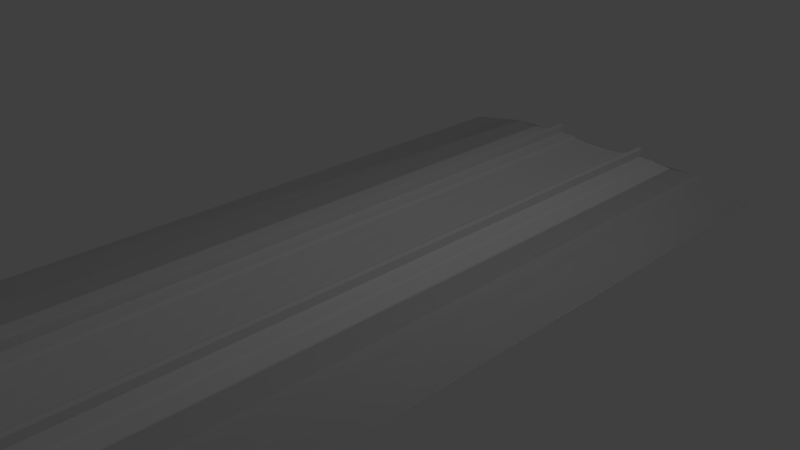 # Source: PGA_DKGantry_UWs.blend  (saved by Blender 4.2.66; exported with 4.5.12 LTS)
import bpy
from mathutils import Matrix  # noqa: F401  (used for matrix-valued properties, if any)

bpy.ops.wm.read_factory_settings(use_empty=True)
scene = bpy.context.scene
scene.name = 'Scene'

# ---- collections
col_main = bpy.data.collections.new('MAIN'); scene.collection.children.link(col_main)
col_main_0400 = bpy.data.collections.new('MAIN_0400'); col_main.children.link(col_main_0400)
col_pga_dkgantry_uws = bpy.data.collections.new('pga_dkgantry_UWs'); col_main_0400.children.link(col_pga_dkgantry_uws)
col_main_1200 = bpy.data.collections.new('MAIN_1200'); col_main.children.link(col_main_1200)
col_pga_dkgantry_usw_001 = bpy.data.collections.new('pga_dkgantry_Usw.001'); col_main_1200.children.link(col_pga_dkgantry_usw_001)
col_reference_track = bpy.data.collections.new('reference_track'); scene.collection.children.link(col_reference_track)
col_reference_gantry = bpy.data.collections.new('reference_gantry'); scene.collection.children.link(col_reference_gantry)

# ---- materials (node trees are filled in below, after node groups)
mat_pga_dkgantry_wire = bpy.data.materials.new('PGA_DKGantry_Wire')
mat_pga_dkgantry_uws = bpy.data.materials.new('PGA_DKGantry_UWs')
mat_default = bpy.data.materials.new('Default')

# ---- node groups
ng_auto_smooth_003 = bpy.data.node_groups.new('Auto Smooth.003', 'GeometryNodeTree')
_s = ng_auto_smooth_003.interface.new_socket(name='Geometry', in_out='OUTPUT', socket_type='NodeSocketGeometry')
_s = ng_auto_smooth_003.interface.new_socket(name='Geometry', in_out='INPUT', socket_type='NodeSocketGeometry')
_s = ng_auto_smooth_003.interface.new_socket(name='Angle', in_out='INPUT', socket_type='NodeSocketFloat')
_s.subtype = 'ANGLE'
_s.min_value = 0.0
_s.max_value = 3.142
ng_auto_smooth_003.is_modifier = True
_N = ng_auto_smooth_003.nodes; _L = ng_auto_smooth_003.links
n0 = _N.new('NodeGroupOutput'); n0.name = 'Group Output'; n0.location = (480, -100)
n1 = _N.new('NodeGroupInput'); n1.name = 'Group Input'; n1.location = (-420, -300)
n2 = _N.new('NodeGroupInput'); n2.name = 'Group Input.001'; n2.location = (-60, -100)
n3 = _N.new('GeometryNodeSetShadeSmooth'); n3.name = 'Set Shade Smooth'; n3.location = (120, -100)
n3.domain = 'EDGE'
n4 = _N.new('GeometryNodeSetShadeSmooth'); n4.name = 'Set Shade Smooth.001'; n4.location = (300, -100)
n5 = _N.new('GeometryNodeInputMeshEdgeAngle'); n5.name = 'Edge Angle'; n5.location = (-420, -220)
n6 = _N.new('GeometryNodeInputEdgeSmooth'); n6.name = 'Is Edge Smooth'; n6.location = (-60, -160)
n7 = _N.new('GeometryNodeInputShadeSmooth'); n7.name = 'Is Face Smooth'; n7.location = (-240, -340)
n8 = _N.new('FunctionNodeBooleanMath'); n8.name = 'Boolean Math'; n8.location = (-60, -220)
n9 = _N.new('FunctionNodeCompare'); n9.name = 'Compare'; n9.location = (-240, -180)
n9.operation = 'LESS_EQUAL'
_L.new(n5.outputs[0], n9.inputs[0])
_L.new(n4.outputs[0], n0.inputs[0])
_L.new(n1.outputs[1], n9.inputs[1])
_L.new(n9.outputs[0], n8.inputs[0])
_L.new(n7.outputs[0], n8.inputs[1])
_L.new(n2.outputs[0], n3.inputs[0])
_L.new(n6.outputs[0], n3.inputs[1])
_L.new(n3.outputs[0], n4.inputs[0])
_L.new(n8.outputs[0], n3.inputs[2])
n0.is_active_output = True

# ---- material node trees

# ---- world
world_world = bpy.data.worlds.new('World'); scene.world = world_world
world_world.use_nodes = True; world_world.node_tree.nodes.clear()
_N = world_world.node_tree.nodes; _L = world_world.node_tree.links
n0 = _N.new('ShaderNodeBackground'); n0.name = 'Background'; n0.location = (10, 300)
n0.inputs[0].default_value = (0.05088, 0.05088, 0.05088, 1.0)
n1 = _N.new('ShaderNodeOutputWorld'); n1.name = 'World Output'; n1.location = (300, 300)
_L.new(n0.outputs[0], n1.inputs[0])
n1.is_active_output = True
world_world.color = (0.05088, 0.05088, 0.05088)
world_world.use_sun_shadow = False
world_world.sun_shadow_jitter_overblur = 0.0
world_world.cycles.sampling_method = 'MANUAL'

# ---- cameras
cam_camera = bpy.data.cameras.new('Camera')
cam_camera.clip_end = 100.0
cam_camera.lens = 35.0
cam_camera.sensor_width = 32.0
cam_camera.sensor_height = 18.0
cam_camera.ortho_scale = 7.314
cam_camera.dof.focus_distance = 0.0
cam_camera.dof.aperture_fstop = 128.0

# ---- lights
light_lamp = bpy.data.lights.new('Lamp', 'POINT')
light_lamp.transmission_factor = 0.0
light_lamp.cutoff_distance = 30.0
light_lamp.energy = 100.0
light_lamp.shadow_buffer_clip_start = 1.001
light_lamp.shadow_soft_size = 0.1
light_lamp.shadow_maximum_resolution = 0.006
light_lamp.use_absolute_resolution = True

# ---- meshes
me_pga_dkgantry_uws_returnwire = bpy.data.meshes.new('pga_dkgantry_UWs_returnwire')
me_pga_dkgantry_uws_returnwire.from_pydata([(-0.03898, 7.5, -0.2536), (-0.02079, 2.727, -0.07325), (-0.05717, 2.727, -0.07325), (-0.03898, 7.5, -0.2536), (-0.03898, 7.5, -0.2536), (-0.03898, 2.727, -0.06876), (-0.03898, 7.5, -0.2536), (-0.02079, 2.727, -0.07325), (-0.05717, -2.727, -0.07325), (-0.02079, -1.098e-08, 0.04087), (-0.02079, -2.727, -0.07325), (-0.05717, -1.32e-08, 0.04087), (-0.03898, -2.727, -0.06876), (-0.03898, -1.209e-08, 0.04536), (-0.02079, -2.727, -0.07325), (-0.02079, -1.098e-08, 0.04087), (-0.03898, -7.5, -0.2536), (-0.03898, -7.5, -0.2536), (-0.03898, -7.5, -0.2536), (-0.03898, -7.5, -0.2536)], [], [(0, 1, 2), (1, 0, 3), (4, 2, 5), (0, 2, 4), (6, 5, 7), (5, 6, 4), (8, 9, 10), (9, 8, 11), (12, 11, 8), (11, 12, 13), (14, 13, 12), (13, 14, 15), (16, 10, 17), (10, 16, 8), (18, 8, 16), (8, 18, 12), (19, 12, 18), (12, 19, 14), (11, 1, 9), (1, 11, 2), (13, 2, 11), (2, 13, 5), (15, 5, 13), (5, 15, 7)])
_uv = me_pga_dkgantry_uws_returnwire.uv_layers.new(name='UVMap')
_uv.uv.foreach_set('vector', [0.03873, 0.002075, 0.03871, 0.3189, 0.03835, 0.3189, 0.07374, 0.0199, 0.07374, 0.0199, 0.07374, 0.0199, 0.03407, 0.002075, 0.02567, 0.3189, 0.02546, 0.3189, 0.07321, 0.0619, 0.07321, 0.0619, 0.07321, 0.0619, 0.016, 0.9979, 0.007389, 0.6811, 0.0076, 0.6811, 0.04883, 0.07165, 0.04883, 0.07165, 0.04883, 0.07165, 0.03835, 0.681, 0.03858, 0.5, 0.03871, 0.681, 0.03858, 0.5, 0.03835, 0.681, 0.03822, 0.5, 0.02546, 0.6811, 0.02035, 0.5, 0.02567, 0.6811, 0.02035, 0.5, 0.02546, 0.6811, 0.02015, 0.5, 0.0076, 0.3189, 0.002075, 0.5, 0.007389, 0.3189, 0.002075, 0.5, 0.0076, 0.3189, 0.002286, 0.5, 0.05897, 0.07132, 0.05897, 0.07132, 0.05897, 0.07132, 0.03871, 0.681, 0.03873, 0.9979, 0.03835, 0.681, 0.04883, 0.0675, 0.04883, 0.0675, 0.04883, 0.0675, 0.02567, 0.6811, 0.03407, 0.9979, 0.02546, 0.6811, 0.05897, 0.07547, 0.05897, 0.07547, 0.05897, 0.07547, 0.007389, 0.3189, 0.016, 0.002075, 0.0076, 0.3189, 0.03822, 0.5, 0.03871, 0.3189, 0.03858, 0.5, 0.03871, 0.3189, 0.03822, 0.5, 0.03835, 0.3189, 0.02015, 0.5, 0.02567, 0.3189, 0.02035, 0.5, 0.02567, 0.3189, 0.02015, 0.5, 0.02546, 0.3189, 0.002286, 0.5, 0.007389, 0.6811, 0.002075, 0.5, 0.007389, 0.6811, 0.002286, 0.5, 0.0076, 0.6811])
me_pga_dkgantry_uws_returnwire.materials.append(mat_pga_dkgantry_wire)
me_pga_dkgantry_uws_returnwire.update()
me_pga_dkgantry_uws_returnwire_001 = bpy.data.meshes.new('pga_dkgantry_UWs_returnwire.001')
me_pga_dkgantry_uws_returnwire_001.from_pydata([(0.06375, -0.02, 0.095), (0.06375, -0.01414, 0.08086), (0.02375, -0.02, 0.095), (0.06375, -0.01414, 0.1091), (0.06375, -3.06e-08, 0.115), (0.02375, -0.01414, 0.1091), (0.02375, -3.41e-08, 0.115), (0.02375, 0.01414, 0.1091), (0.02375, 0.02, 0.095), (0.06375, 0.01414, 0.1091), (0.06375, 0.02, 0.095), (0.06375, 0.01414, 0.08086), (0.06375, -3.06e-08, 0.075), (0.02375, 0.01414, 0.08086), (0.02375, -3.41e-08, 0.075), (0.02375, -0.01414, 0.08086)], [], [(0, 1, 12, 11, 10, 9, 4, 3), (0, 2, 15, 1), (3, 5, 2, 0), (4, 6, 5, 3), (15, 2, 5, 6, 7, 8, 13, 14), (9, 7, 6, 4), (10, 8, 7, 9), (11, 13, 8, 10), (12, 14, 13, 11), (1, 15, 14, 12)])
me_pga_dkgantry_uws_returnwire_001.polygons.foreach_set('use_smooth', [True] * 10)
_uv = me_pga_dkgantry_uws_returnwire_001.uv_layers.new(name='UVMap')
_uv.uv.foreach_set('vector', [0.3092, 0.8757, 0.3054, 0.8757, 0.3027, 0.873, 0.3027, 0.8691, 0.3054, 0.8664, 0.3092, 0.8664, 0.3119, 0.8691, 0.3119, 0.873, 0.7146, 0.7608, 0.7146, 0.7507, 0.7174, 0.7507, 0.7174, 0.7608, 0.3565, 0.8906, 0.3565, 0.8806, 0.3603, 0.8806, 0.3603, 0.8906, 0.3537, 0.8906, 0.3537, 0.8806, 0.3565, 0.8806, 0.3565, 0.8906, 0.04508, 0.874, 0.04237, 0.8767, 0.03853, 0.8767, 0.03581, 0.874, 0.03581, 0.8701, 0.03853, 0.8674, 0.04237, 0.8674, 0.04508, 0.8701, 0.8521, 0.7046, 0.8521, 0.6945, 0.8548, 0.6945, 0.8548, 0.7046, 0.8483, 0.7046, 0.8483, 0.6945, 0.8521, 0.6945, 0.8521, 0.7046, 0.8455, 0.7046, 0.8455, 0.6945, 0.8483, 0.6945, 0.8483, 0.7046, 0.7212, 0.7608, 0.7212, 0.7507, 0.7239, 0.7507, 0.7239, 0.7608, 0.7174, 0.7608, 0.7174, 0.7507, 0.7212, 0.7507, 0.7212, 0.7608])
me_pga_dkgantry_uws_returnwire_001.materials.append(mat_pga_dkgantry_uws)
me_pga_dkgantry_uws_returnwire_001.update()
me_pga_dkgantry_uws_returnwire_002 = bpy.data.meshes.new('pga_dkgantry_UWs_returnwire.002')
me_pga_dkgantry_uws_returnwire_002.from_pydata([(-0.03375, 0.0075, 0.095), (-0.03375, 0.005303, 0.0897), (0.04125, 0.0075, 0.095), (-0.03375, 0.005303, 0.1003), (-0.03375, -3.235e-08, 0.1025), (0.04125, 0.005303, 0.1003), (0.04125, -3.235e-08, 0.1025), (0.04125, -0.005303, 0.1003), (0.04125, -0.0075, 0.095), (-0.03375, -0.005303, 0.1003), (-0.03375, -0.0075, 0.095), (-0.03375, -0.005303, 0.0897), (-0.03375, -3.235e-08, 0.0875), (0.04125, -0.005303, 0.0897), (0.04125, -3.235e-08, 0.0875), (0.04125, 0.005303, 0.0897)], [], [(0, 1, 12, 11, 10, 9, 4, 3), (0, 2, 15, 1), (3, 5, 2, 0), (4, 6, 5, 3), (15, 2, 5, 6, 7, 8, 13, 14), (9, 7, 6, 4), (10, 8, 7, 9), (11, 13, 8, 10), (12, 14, 13, 11), (1, 15, 14, 12)])
_uv = me_pga_dkgantry_uws_returnwire_002.uv_layers.new(name='UVMap')
_uv.uv.foreach_set('vector', [0.3744, 0.9058, 0.3755, 0.9048, 0.3769, 0.9048, 0.3779, 0.9058, 0.3779, 0.9072, 0.3769, 0.9083, 0.3755, 0.9083, 0.3744, 0.9072, 0.6696, 0.6866, 0.6696, 0.7054, 0.6682, 0.7054, 0.6682, 0.6866, 0.6706, 0.6866, 0.6706, 0.7054, 0.6696, 0.7054, 0.6696, 0.6866, 0.884, 0.7865, 0.884, 0.8053, 0.8825, 0.8053, 0.8825, 0.7865, 0.8185, 0.5295, 0.8195, 0.5305, 0.8195, 0.532, 0.8185, 0.533, 0.817, 0.533, 0.816, 0.532, 0.816, 0.5305, 0.817, 0.5295, 0.885, 0.7865, 0.885, 0.8053, 0.884, 0.8053, 0.884, 0.7865, 0.2565, 0.8642, 0.2565, 0.883, 0.255, 0.883, 0.255, 0.8642, 0.2575, 0.8642, 0.2575, 0.883, 0.2565, 0.883, 0.2565, 0.8642, 0.8914, 0.8649, 0.8914, 0.8837, 0.89, 0.8837, 0.89, 0.8649, 0.6682, 0.6866, 0.6682, 0.7054, 0.6671, 0.7054, 0.6671, 0.6866])
me_pga_dkgantry_uws_returnwire_002.materials.append(mat_pga_dkgantry_uws)
me_pga_dkgantry_uws_returnwire_002.update()
me_pga_dkgantry_uws_returnwire_003 = bpy.data.meshes.new('pga_dkgantry_UWs_returnwire.003')
me_pga_dkgantry_uws_returnwire_003.from_pydata([(0.01835, 0.003586, 0.09221), (0.005786, 0.003993, 0.03924), (0.003537, -0.04349, 0.1192), (0.005395, -0.04291, 0.06558), (0.004316, 0.05032, 0.06655), (0.002069, 0.002832, 0.1465), (0.002458, 0.04974, 0.1202), (0.005786, 0.003993, 0.03924), (-0.004904, -0.04304, 0.06605), (-0.004515, 0.003868, 0.03972), (0.005395, -0.04291, 0.06558), (0.004316, 0.05032, 0.06655), (-0.005984, 0.05019, 0.06702), (0.002458, 0.04974, 0.1202), (-0.007843, 0.04961, 0.1207), (0.002069, 0.002832, 0.1465), (0.003537, -0.04349, 0.1192), (-0.008233, 0.002708, 0.147), (-0.006764, -0.04362, 0.1197), (0.003537, -0.04349, 0.1192), (-0.006764, -0.04362, 0.1197), (-0.0208, 0.003114, 0.09402), (-0.006764, -0.04362, 0.1197), (-0.008233, 0.002708, 0.147), (-0.007843, 0.04961, 0.1207), (-0.005984, 0.05019, 0.06702), (-0.004515, 0.003868, 0.03972), (-0.004904, -0.04304, 0.06605)], [], [(0, 3, 1), (0, 1, 4), (0, 2, 3), (0, 5, 2), (0, 4, 6), (0, 6, 5), (7, 8, 9), (7, 10, 8), (11, 7, 9), (13, 11, 12), (11, 9, 12), (13, 12, 14), (15, 13, 14), (16, 15, 17), (15, 14, 17), (16, 17, 18), (10, 20, 8), (10, 19, 20), (21, 27, 22), (21, 22, 23), (21, 23, 24), (21, 24, 25), (21, 25, 26), (21, 26, 27)])
me_pga_dkgantry_uws_returnwire_003.polygons.foreach_set('use_smooth', [True] * 24)
_uv = me_pga_dkgantry_uws_returnwire_003.uv_layers.new(name='UVMap')
_uv.uv.foreach_set('vector', [0.04381, 0.06226, 0.04288, 0.06174, 0.04381, 0.06121, 0.04381, 0.06226, 0.04381, 0.06121, 0.04474, 0.06174, 0.04381, 0.06226, 0.04288, 0.06281, 0.04288, 0.06174, 0.04381, 0.06226, 0.04381, 0.06335, 0.04288, 0.06281, 0.04381, 0.06226, 0.04474, 0.06174, 0.04474, 0.06281, 0.04381, 0.06226, 0.04474, 0.06281, 0.04381, 0.06335, 0.05802, 0.06213, 0.05815, 0.06119, 0.05813, 0.06213, 0.05802, 0.06213, 0.05804, 0.0612, 0.05815, 0.06119, 0.05804, 0.06305, 0.05802, 0.06213, 0.05813, 0.06213, 0.04851, 0.08043, 0.04851, 0.07938, 0.04861, 0.07939, 0.05804, 0.06305, 0.05813, 0.06213, 0.05815, 0.06305, 0.04851, 0.08043, 0.04861, 0.07939, 0.04861, 0.08044, 0.04851, 0.08113, 0.04851, 0.08043, 0.04861, 0.08044, 0.08636, 0.0889, 0.08636, 0.08783, 0.08646, 0.08782, 0.04851, 0.08113, 0.04861, 0.08044, 0.04861, 0.08114, 0.08636, 0.0889, 0.08646, 0.08782, 0.08646, 0.08889, 0.08101, 0.08918, 0.08112, 0.08812, 0.08112, 0.08917, 0.08101, 0.08918, 0.08101, 0.08813, 0.08112, 0.08812, 0.06405, 0.0672, 0.06312, 0.06775, 0.06312, 0.06668, 0.06405, 0.0672, 0.06312, 0.06668, 0.06405, 0.06614, 0.06405, 0.0672, 0.06405, 0.06614, 0.06498, 0.06668, 0.06405, 0.0672, 0.06498, 0.06668, 0.06498, 0.06775, 0.06405, 0.0672, 0.06498, 0.06775, 0.06405, 0.06828, 0.06405, 0.0672, 0.06405, 0.06828, 0.06312, 0.06775])
me_pga_dkgantry_uws_returnwire_003.materials.append(mat_pga_dkgantry_uws)
me_pga_dkgantry_uws_returnwire_003.update()
me_nr_db01_01_001 = bpy.data.meshes.new('nr_db01~01.001')
me_nr_db01_01_001.from_pydata([(1.7, -4.719, -0.9651), (1.7, 5.281, -0.9651), (1.3, -4.719, -0.966), (1.3, 5.281, -0.966), (-0.0001475, -4.719, -0.991), (-0.0001475, 5.281, -0.991), (-1.3, -4.719, -0.966), (-1.3, 5.281, -0.966), (-1.7, -4.719, -0.9651), (-1.7, 5.281, -0.9651), (1.7, -4.769, -0.9661), (1.7, -4.719, -0.9651), (1.3, -4.719, -0.966), (-1.7, 5.331, -0.9661), (-1.7, 5.281, -0.9651), (-1.3, 5.281, -0.966), (-0.0001475, -4.719, -0.991), (-0.0001475, -4.769, -0.992), (-0.0001475, 5.281, -0.991), (-0.0001475, 5.331, -0.992), (1.3, -4.769, -0.967), (-1.3, 5.331, -0.967), (-1.3, -4.719, -0.966), (1.3, 5.281, -0.966), (-1.7, -4.719, -0.9651), (-1.7, -4.769, -0.9661), (1.7, 5.281, -0.9651), (1.7, 5.331, -0.9661), (-1.3, -4.769, -0.967), (1.3, 5.331, -0.967), (2.6, -4.719, -1.121), (2.6, 5.281, -1.121), (-2.6, -4.719, -1.121), (-2.6, 5.281, -1.121), (2.6, -4.719, -1.121), (-2.6, 5.281, -1.121), (-2.6, -4.719, -1.121), (2.6, 5.281, -1.121), (1.05, -4.719, -0.951), (1.05, 5.281, -0.951), (0.4499, -4.719, -0.951), (0.4499, 5.281, -0.951), (-0.4501, -4.719, -0.951), (-0.4501, 5.281, -0.951), (-1.05, -4.719, -0.951), (-1.05, 5.281, -0.951), (0.8284, -4.719, -0.948), (0.8284, 5.281, -0.948), (0.6784, -4.719, -0.948), (0.6784, 5.281, -0.948), (-0.6786, -4.719, -0.948), (-0.6786, 5.281, -0.948), (-0.8286, -4.719, -0.948), (-0.8286, 5.281, -0.948), (0.7619, -4.719, -0.916), (0.7894, -4.719, -0.776), (0.7174, -4.719, -0.776), (-0.7621, 5.281, -0.916), (-0.7896, 5.281, -0.776), (-0.7176, 5.281, -0.776), (0.7449, -4.719, -0.916), (-0.7451, 5.281, -0.916), (-0.7451, -4.719, -0.916), (-0.7176, -4.719, -0.776), (-0.7896, -4.719, -0.776), (0.7449, 5.281, -0.916), (0.7174, 5.281, -0.776), (0.7894, 5.281, -0.776), (-0.7621, -4.719, -0.916), (0.7619, 5.281, -0.916), (0.7889, -4.739, -0.781), (0.7894, -4.719, -0.776), (0.7174, -4.719, -0.776), (-0.7891, 5.301, -0.781), (-0.7896, 5.281, -0.776), (-0.7176, 5.281, -0.776), (0.7169, -4.739, -0.781), (-0.7171, 5.301, -0.781), (-0.7171, -4.739, -0.781), (-0.7176, -4.719, -0.776), (-0.7896, -4.719, -0.776), (0.7169, 5.301, -0.781), (0.7174, 5.281, -0.776), (0.7894, 5.281, -0.776), (-0.7891, -4.739, -0.781), (0.7889, 5.301, -0.781), (0.7619, -4.719, -0.916), (0.7619, 5.281, -0.916), (0.7894, -4.719, -0.776), (0.7894, 5.281, -0.776), (0.7174, -4.719, -0.776), (0.7174, 5.281, -0.776), (0.7449, -4.719, -0.916), (0.7449, 5.281, -0.916), (-0.7451, -4.719, -0.916), (-0.7451, 5.281, -0.916), (-0.7176, -4.719, -0.776), (-0.7176, 5.281, -0.776), (-0.7896, -4.719, -0.776), (-0.7896, 5.281, -0.776), (-0.7621, -4.719, -0.916), (-0.7621, 5.281, -0.916), (0.7894, -4.719, -0.776), (0.7894, 5.281, -0.776), (-0.7896, -4.719, -0.776), (-0.7896, 5.281, -0.776), (0.8284, -4.719, -0.931), (0.8284, 5.281, -0.931), (0.7619, -4.719, -0.916), (0.7619, 5.281, -0.916), (0.7449, -4.719, -0.916), (0.7449, 5.281, -0.916), (0.6784, -4.719, -0.931), (0.6784, 5.281, -0.931), (-0.6786, -4.719, -0.931), (-0.6786, 5.281, -0.931), (-0.7451, -4.719, -0.916), (-0.7451, 5.281, -0.916), (-0.7621, -4.719, -0.916), (-0.7621, 5.281, -0.916), (-0.8286, -4.719, -0.931), (-0.8286, 5.281, -0.931), (0.9384, -4.719, -0.936), (0.9384, 5.281, -0.936), (0.7984, -4.719, -0.922), (0.7984, 5.281, -0.922), (0.7084, -4.719, -0.922), (0.7084, 5.281, -0.922), (0.5684, -4.719, -0.936), (0.5684, 5.281, -0.936), (-0.5686, -4.719, -0.936), (-0.5686, 5.281, -0.936), (-0.7086, -4.719, -0.922), (-0.7086, 5.281, -0.922), (-0.7986, -4.719, -0.922), (-0.7986, 5.281, -0.922), (-0.9386, -4.719, -0.936), (-0.9386, 5.281, -0.936), (1.305, -4.719, -0.976), (1.305, 5.281, -0.976), (1.295, -4.719, -0.951), (1.295, 5.281, -0.951), (1.05, -4.719, -0.946), (1.05, 5.281, -0.946), (0.9999, -4.719, -0.923), (0.9999, 5.281, -0.923), (0.9149, -4.719, -0.916), (0.9149, 5.281, -0.916), (0.8999, -4.719, -0.9485), (0.8999, 5.281, -0.9485), (0.5999, -4.719, -0.9485), (0.5999, 5.281, -0.9485), (0.5849, -4.719, -0.916), (0.5849, 5.281, -0.916), (0.4999, -4.719, -0.923), (0.4999, 5.281, -0.923), (0.4499, -4.719, -0.951), (0.4499, 5.281, -0.951), (0.1499, -4.719, -0.976), (0.1499, 5.281, -0.976), (-0.1501, -4.719, -0.976), (-0.1501, 5.281, -0.976), (-0.4501, -4.719, -0.951), (-0.4501, 5.281, -0.951), (-0.5001, -4.719, -0.923), (-0.5001, 5.281, -0.923), (-0.5851, -4.719, -0.916), (-0.5851, 5.281, -0.916), (-0.6001, -4.719, -0.9485), (-0.6001, 5.281, -0.9485), (-0.9001, -4.719, -0.9485), (-0.9001, 5.281, -0.9485), (-0.9151, -4.719, -0.916), (-0.9151, 5.281, -0.916), (-1.0, -4.719, -0.923), (-1.0, 5.281, -0.923), (-1.05, -4.719, -0.946), (-1.05, 5.281, -0.946), (-1.295, -4.719, -0.951), (-1.295, 5.281, -0.951), (-1.305, -4.719, -0.976), (-1.305, 5.281, -0.976), (1.7, -4.719, -0.9651), (1.7, 5.281, -0.9651), (1.3, -4.719, -0.966), (1.3, 5.281, -0.966), (-0.0001475, -4.719, -0.991), (-0.0001475, 5.281, -0.991), (-1.3, -4.719, -0.966), (-1.3, 5.281, -0.966), (-1.7, -4.719, -0.9651), (-1.7, 5.281, -0.9651), (1.7, -4.769, -0.9661), (1.7, -4.719, -0.9651), (1.3, -4.719, -0.966), (-1.7, 5.331, -0.9661), (-1.7, 5.281, -0.9651), (-1.3, 5.281, -0.966), (-0.0001475, -4.719, -0.991), (-0.0001475, -4.769, -0.992), (-0.0001475, 5.281, -0.991), (-0.0001475, 5.331, -0.992), (1.3, -4.769, -0.967), (-1.3, 5.331, -0.967), (-1.3, -4.719, -0.966), (1.3, 5.281, -0.966), (-1.7, -4.719, -0.9651), (-1.7, -4.769, -0.9661), (1.7, 5.281, -0.9651), (1.7, 5.331, -0.9661), (-1.3, -4.769, -0.967), (1.3, 5.331, -0.967), (2.6, -4.719, -1.121), (2.6, 5.281, -1.121), (-2.6, -4.719, -1.121), (-2.6, 5.281, -1.121), (2.6, -4.719, -1.121), (-2.6, 5.281, -1.121), (-2.6, -4.719, -1.121), (2.6, 5.281, -1.121), (1.05, -4.719, -0.951), (1.05, 5.281, -0.951), (0.4499, -4.719, -0.951), (0.4499, 5.281, -0.951), (-0.4501, -4.719, -0.951), (-0.4501, 5.281, -0.951), (-1.05, -4.719, -0.951), (-1.05, 5.281, -0.951), (0.8284, -4.719, -0.948), (0.8284, 5.281, -0.948), (0.6784, -4.719, -0.948), (0.6784, 5.281, -0.948), (-0.6786, -4.719, -0.948), (-0.6786, 5.281, -0.948), (-0.8286, -4.719, -0.948), (-0.8286, 5.281, -0.948), (0.7619, -4.719, -0.916), (0.7894, -4.719, -0.776), (0.7174, -4.719, -0.776), (-0.7621, 5.281, -0.916), (-0.7896, 5.281, -0.776), (-0.7176, 5.281, -0.776), (0.7449, -4.719, -0.916), (-0.7451, 5.281, -0.916), (-0.7451, -4.719, -0.916), (-0.7176, -4.719, -0.776), (-0.7896, -4.719, -0.776), (0.7449, 5.281, -0.916), (0.7174, 5.281, -0.776), (0.7894, 5.281, -0.776), (-0.7621, -4.719, -0.916), (0.7619, 5.281, -0.916), (0.7889, -4.739, -0.781), (0.7894, -4.719, -0.776), (0.7174, -4.719, -0.776), (-0.7891, 5.301, -0.781), (-0.7896, 5.281, -0.776), (-0.7176, 5.281, -0.776), (0.7169, -4.739, -0.781), (-0.7171, 5.301, -0.781), (-0.7171, -4.739, -0.781), (-0.7176, -4.719, -0.776), (-0.7896, -4.719, -0.776), (0.7169, 5.301, -0.781), (0.7174, 5.281, -0.776), (0.7894, 5.281, -0.776), (-0.7891, -4.739, -0.781), (0.7889, 5.301, -0.781), (0.005853, -4.895, 6.099), (0.005853, 5.105, 6.099), (-0.006147, -4.895, 6.099), (-0.006147, 5.105, 6.099), (-0.0001469, -4.895, 6.089), (-0.0001469, 5.105, 6.089), (0.005853, -4.895, 5.099), (0.005853, 5.105, 5.099), (-0.000147, -4.895, 5.109), (-0.000147, 5.105, 5.109), (-0.006147, -4.895, 5.099), (-0.006147, 5.105, 5.099), (0.002853, -4.899, 5.099), (0.002853, -4.899, 6.099), (-0.003147, -4.895, 6.099), (-0.003147, -4.895, 5.099), (0.002853, -4.892, 6.099), (0.002853, -4.892, 5.099), (0.004853, -4.905, 5.099), (0.004853, -4.905, 5.14), (-0.005147, -4.895, 5.14), (-0.005147, -4.895, 5.099), (0.004853, -4.885, 5.14), (0.004853, -4.885, 5.099), (0.004853, -4.885, 5.099), (0.004853, -4.885, 5.14), (0.004853, -4.905, 6.058), (0.004853, -4.905, 6.099), (-0.005147, -4.895, 6.099), (-0.005147, -4.895, 6.058), (0.004853, -4.885, 6.099), (0.004853, -4.885, 6.058), (0.004853, -4.885, 6.058), (0.004853, -4.885, 6.099), (-0.0001469, -5.145, 6.094), (-0.006147, 5.105, 6.099), (-0.0001469, 5.355, 6.094), (-0.0001469, 5.105, 6.089), (0.005853, 5.105, 6.099), (-0.000147, -5.145, 5.104), (-0.006147, 5.105, 5.099), (-0.000147, 5.355, 5.104), (0.005853, 5.105, 5.099), (-0.000147, 5.105, 5.109)], [], [(0, 1, 2), (2, 1, 3), (2, 3, 4), (4, 3, 5), (4, 5, 6), (6, 5, 7), (6, 7, 8), (8, 7, 9), (10, 11, 12), (13, 14, 15), (12, 16, 17), (15, 18, 19), (17, 20, 10), (19, 21, 13), (10, 12, 17), (13, 15, 19), (17, 16, 22), (19, 18, 23), (22, 24, 25), (23, 26, 27), (25, 28, 17), (27, 29, 19), (17, 22, 25), (19, 23, 27), (0, 30, 31), (0, 31, 1), (8, 9, 32), (32, 9, 33), (34, 11, 10), (35, 14, 13), (25, 24, 36), (27, 26, 37), (38, 39, 40), (40, 39, 41), (42, 43, 44), (44, 43, 45), (46, 47, 48), (48, 47, 49), (50, 51, 52), (52, 51, 53), (54, 55, 56), (57, 58, 59), (56, 60, 54), (59, 61, 57), (62, 63, 64), (65, 66, 67), (64, 68, 62), (67, 69, 65), (70, 71, 72), (73, 74, 75), (72, 76, 70), (75, 77, 73), (78, 79, 80), (81, 82, 83), (80, 84, 78), (83, 85, 81), (86, 87, 88), (88, 87, 89), (90, 91, 92), (92, 91, 93), (94, 95, 96), (96, 95, 97), (98, 99, 100), (100, 99, 101), (102, 103, 90), (90, 103, 91), (96, 97, 104), (104, 97, 105), (106, 107, 108), (108, 107, 109), (110, 111, 112), (112, 111, 113), (114, 115, 116), (116, 115, 117), (118, 119, 120), (120, 119, 121), (122, 123, 124), (124, 123, 125), (126, 127, 128), (128, 127, 129), (130, 131, 132), (132, 131, 133), (134, 135, 136), (136, 135, 137), (138, 139, 140), (140, 139, 141), (140, 141, 142), (142, 141, 143), (142, 143, 144), (144, 143, 145), (144, 145, 146), (146, 145, 147), (146, 147, 148), (148, 147, 149), (148, 149, 150), (150, 149, 151), (150, 151, 152), (152, 151, 153), (152, 153, 154), (154, 153, 155), (154, 155, 156), (156, 155, 157), (156, 157, 158), (158, 157, 159), (158, 159, 160), (160, 159, 161), (160, 161, 162), (162, 161, 163), (162, 163, 164), (164, 163, 165), (164, 165, 166), (166, 165, 167), (166, 167, 168), (168, 167, 169), (168, 169, 170), (170, 169, 171), (170, 171, 172), (172, 171, 173), (172, 173, 174), (174, 173, 175), (174, 175, 176), (176, 175, 177), (176, 177, 178), (178, 177, 179), (178, 179, 180), (180, 179, 181), (182, 183, 184), (184, 183, 185), (184, 185, 186), (186, 185, 187), (186, 187, 188), (188, 187, 189), (188, 189, 190), (190, 189, 191), (192, 193, 194), (195, 196, 197), (194, 198, 199), (197, 200, 201), (199, 202, 192), (201, 203, 195), (192, 194, 199), (195, 197, 201), (199, 198, 204), (201, 200, 205), (204, 206, 207), (205, 208, 209), (207, 210, 199), (209, 211, 201), (199, 204, 207), (201, 205, 209), (182, 212, 213), (182, 213, 183), (190, 191, 214), (214, 191, 215), (216, 193, 192), (217, 196, 195), (207, 206, 218), (209, 208, 219), (220, 221, 222), (222, 221, 223), (224, 225, 226), (226, 225, 227), (228, 229, 230), (230, 229, 231), (232, 233, 234), (234, 233, 235), (236, 237, 238), (239, 240, 241), (238, 242, 236), (241, 243, 239), (244, 245, 246), (247, 248, 249), (246, 250, 244), (249, 251, 247), (252, 253, 254), (255, 256, 257), (254, 258, 252), (257, 259, 255), (260, 261, 262), (263, 264, 265), (262, 266, 260), (265, 267, 263), (268, 269, 270), (270, 269, 271), (270, 271, 272), (272, 271, 273), (268, 272, 273), (268, 273, 269), (274, 275, 276), (276, 275, 277), (276, 277, 278), (278, 277, 279), (278, 279, 274), (274, 279, 275), (280, 281, 282), (282, 283, 280), (283, 282, 284), (284, 285, 283), (285, 284, 281), (281, 280, 285), (286, 287, 288), (288, 289, 286), (289, 288, 290), (290, 291, 289), (292, 293, 287), (287, 286, 292), (294, 295, 296), (296, 297, 294), (297, 296, 298), (298, 299, 297), (300, 301, 295), (295, 294, 300), (268, 302, 272), (303, 304, 305), (272, 302, 270), (305, 304, 306), (268, 270, 302), (306, 304, 303), (274, 307, 278), (308, 309, 310), (278, 307, 276), (310, 309, 311), (276, 307, 274), (311, 309, 308)])
_uv = me_nr_db01_01_001.uv_layers.new(name='UVMap')
_uv.uv.foreach_set('vector', [0.0342, 1.0, 0.0342, 3.0, 0.1143, 1.0, 0.1143, 1.0, 0.0342, 3.0, 0.1143, 3.0, 0.1143, 1.0, 0.1143, 3.0, 0.375, 1.0, 0.375, 1.0, 0.1143, 3.0, 0.375, 3.0, 0.375, 1.0, 0.375, 3.0, 0.6357, 1.0, 0.6357, 1.0, 0.375, 3.0, 0.6357, 3.0, 0.6357, 1.0, 0.6357, 3.0, 0.7158, 1.0, 0.7158, 1.0, 0.6357, 3.0, 0.7158, 3.0, 0.0342, 1.99, 0.0342, 2.0, 0.1143, 2.0, 0.0342, 1.99, 0.0342, 2.0, 0.1143, 2.0, 0.1143, 2.0, 0.375, 2.0, 0.375, 1.99, 0.1143, 2.0, 0.375, 2.0, 0.375, 1.99, 0.375, 1.99, 0.1143, 1.99, 0.0342, 1.99, 0.375, 1.99, 0.1143, 1.99, 0.0342, 1.99, 0.0342, 1.99, 0.1143, 2.0, 0.375, 1.99, 0.0342, 1.99, 0.1143, 2.0, 0.375, 1.99, 0.375, 1.99, 0.375, 2.0, 0.6357, 2.0, 0.375, 1.99, 0.375, 2.0, 0.6357, 2.0, 0.6357, 2.0, 0.7158, 2.0, 0.7158, 1.99, 0.6357, 2.0, 0.7158, 2.0, 0.7158, 1.99, 0.7158, 1.99, 0.6357, 1.99, 0.375, 1.99, 0.7158, 1.99, 0.6357, 1.99, 0.375, 1.99, 0.375, 1.99, 0.6357, 2.0, 0.7158, 1.99, 0.375, 1.99, 0.6357, 2.0, 0.7158, 1.99, 0.0342, 1.0, -0.1389, 1.0, -0.1389, 3.0, 0.0342, 1.0, -0.1389, 3.0, 0.0342, 3.0, 0.7158, 1.0, 0.7158, 3.0, 0.862, 1.0, 0.862, 1.0, 0.7158, 3.0, 0.862, 3.0, -0.1389, 2.0, 0.0342, 2.0, 0.0342, 1.99, -0.1389, 2.0, 0.0342, 2.0, 0.0342, 1.99, 0.7158, 1.99, 0.7158, 2.0, 0.862, 2.0, 0.7158, 1.99, 0.7158, 2.0, 0.862, 2.0, 0.1652, 1.0, 0.1652, 3.0, 0.2851, 1.0, 0.2851, 1.0, 0.1652, 3.0, 0.2851, 3.0, 0.4649, 1.0, 0.4649, 3.0, 0.5848, 1.0, 0.5848, 1.0, 0.4649, 3.0, 0.5848, 3.0, 0.0, 1.836, 16.0, 1.836, 0.0, 1.887, 0.0, 1.887, 16.0, 1.836, 16.0, 1.887, 0.0, 1.887, 16.0, 1.887, 0.0, 1.836, 0.0, 1.836, 16.0, 1.887, 16.0, 1.836, 0.009, 1.836, 0.0, 1.934, 0.024, 1.934, 0.009, 1.836, 0.0, 1.934, 0.024, 1.934, 0.024, 1.934, 0.015, 1.836, 0.009, 1.836, 0.024, 1.934, 0.015, 1.836, 0.009, 1.836, 0.009, 1.836, 0.0, 1.934, 0.024, 1.934, 0.009, 1.836, 0.0, 1.934, 0.024, 1.934, 0.024, 1.934, 0.015, 1.836, 0.009, 1.836, 0.024, 1.934, 0.015, 1.836, 0.009, 1.836, 0.992, 1.988, 1.0, 1.988, 1.0, 1.934, 0.992, 1.988, 1.0, 1.988, 1.0, 1.934, 1.0, 1.934, 0.992, 1.934, 0.992, 1.988, 1.0, 1.934, 0.992, 1.934, 0.992, 1.988, 0.992, 1.934, 1.0, 1.934, 1.0, 1.988, 0.992, 1.934, 1.0, 1.934, 1.0, 1.988, 1.0, 1.988, 0.992, 1.988, 0.992, 1.934, 1.0, 1.988, 0.992, 1.988, 0.992, 1.934, 0.0, 1.836, 16.0, 1.836, 0.0, 1.934, 0.0, 1.934, 16.0, 1.836, 16.0, 1.934, 0.0, 1.934, 16.0, 1.934, 0.0, 1.836, 0.0, 1.836, 16.0, 1.934, 16.0, 1.836, 0.0, 1.836, 16.0, 1.836, 0.0, 1.934, 0.0, 1.934, 16.0, 1.836, 16.0, 1.934, 0.0, 1.934, 16.0, 1.934, 0.0, 1.836, 0.0, 1.836, 16.0, 1.934, 16.0, 1.836, 0.0, 1.988, 16.0, 1.988, 0.0, 1.934, 0.0, 1.934, 16.0, 1.988, 16.0, 1.934, 0.0, 1.934, 16.0, 1.934, 0.0, 1.988, 0.0, 1.988, 16.0, 1.934, 16.0, 1.988, 0.0, 1.793, 16.0, 1.793, 0.0, 1.836, 0.0, 1.836, 16.0, 1.793, 16.0, 1.836, 0.0, 1.836, 16.0, 1.836, 0.0, 1.793, 0.0, 1.793, 16.0, 1.836, 16.0, 1.793, 0.0, 1.793, 16.0, 1.793, 0.0, 1.836, 0.0, 1.836, 16.0, 1.793, 16.0, 1.836, 0.0, 1.836, 16.0, 1.836, 0.0, 1.793, 0.0, 1.793, 16.0, 1.836, 16.0, 1.793, 0.0, 1.605, 16.0, 1.605, 0.0, 1.775, 0.0, 1.775, 16.0, 1.605, 16.0, 1.775, 0.0, 1.775, 16.0, 1.775, 0.0, 1.605, 0.0, 1.605, 16.0, 1.775, 16.0, 1.605, 0.0, 1.605, 16.0, 1.605, 0.0, 1.775, 0.0, 1.775, 16.0, 1.605, 16.0, 1.775, 0.0, 1.775, 16.0, 1.775, 0.0, 1.605, 0.0, 1.605, 16.0, 1.775, 16.0, 1.605, 0.1143, 1.0, 0.1143, 3.0, 0.1172, 1.0, 0.1172, 1.0, 0.1143, 3.0, 0.1172, 3.0, 0.1172, 1.0, 0.1172, 3.0, 0.1652, 1.0, 0.1652, 1.0, 0.1172, 3.0, 0.1652, 3.0, 0.1652, 1.0, 0.1652, 3.0, 0.1752, 1.0, 0.1752, 1.0, 0.1652, 3.0, 0.1752, 3.0, 0.1752, 1.0, 0.1752, 3.0, 0.1932, 1.0, 0.1932, 1.0, 0.1752, 3.0, 0.1932, 3.0, 0.1932, 1.0, 0.1932, 3.0, 0.1952, 1.0, 0.1952, 1.0, 0.1932, 3.0, 0.1952, 3.0, 0.1952, 1.0, 0.1952, 3.0, 0.2551, 1.0, 0.2551, 1.0, 0.1952, 3.0, 0.2551, 3.0, 0.2551, 1.0, 0.2551, 3.0, 0.2571, 1.0, 0.2571, 1.0, 0.2551, 3.0, 0.2571, 3.0, 0.2571, 1.0, 0.2571, 3.0, 0.2751, 1.0, 0.2751, 1.0, 0.2571, 3.0, 0.2751, 3.0, 0.2751, 1.0, 0.2751, 3.0, 0.2851, 1.0, 0.2851, 1.0, 0.2751, 3.0, 0.2851, 3.0, 0.2851, 1.0, 0.2851, 3.0, 0.345, 1.0, 0.345, 1.0, 0.2851, 3.0, 0.345, 3.0, 0.345, 1.0, 0.345, 3.0, 0.405, 1.0, 0.405, 1.0, 0.345, 3.0, 0.405, 3.0, 0.405, 1.0, 0.405, 3.0, 0.4649, 1.0, 0.4649, 1.0, 0.405, 3.0, 0.4649, 3.0, 0.4649, 1.0, 0.4649, 3.0, 0.4749, 1.0, 0.4749, 1.0, 0.4649, 3.0, 0.4749, 3.0, 0.4749, 1.0, 0.4749, 3.0, 0.4929, 1.0, 0.4929, 1.0, 0.4749, 3.0, 0.4929, 3.0, 0.4929, 1.0, 0.4929, 3.0, 0.4949, 1.0, 0.4949, 1.0, 0.4929, 3.0, 0.4949, 3.0, 0.4949, 1.0, 0.4949, 3.0, 0.5548, 1.0, 0.5548, 1.0, 0.4949, 3.0, 0.5548, 3.0, 0.5548, 1.0, 0.5548, 3.0, 0.5568, 1.0, 0.5568, 1.0, 0.5548, 3.0, 0.5568, 3.0, 0.5568, 1.0, 0.5568, 3.0, 0.5748, 1.0, 0.5748, 1.0, 0.5568, 3.0, 0.5748, 3.0, 0.5748, 1.0, 0.5748, 3.0, 0.5848, 1.0, 0.5848, 1.0, 0.5748, 3.0, 0.5848, 3.0, 0.5848, 1.0, 0.5848, 3.0, 0.6328, 1.0, 0.6328, 1.0, 0.5848, 3.0, 0.6328, 3.0, 0.6328, 1.0, 0.6328, 3.0, 0.6357, 1.0, 0.6357, 1.0, 0.6328, 3.0, 0.6357, 3.0, 0.0342, 1.0, 0.0342, 3.0, 0.1143, 1.0, 0.1143, 1.0, 0.0342, 3.0, 0.1143, 3.0, 0.1143, 1.0, 0.1143, 3.0, 0.375, 1.0, 0.375, 1.0, 0.1143, 3.0, 0.375, 3.0, 0.375, 1.0, 0.375, 3.0, 0.6357, 1.0, 0.6357, 1.0, 0.375, 3.0, 0.6357, 3.0, 0.6357, 1.0, 0.6357, 3.0, 0.7158, 1.0, 0.7158, 1.0, 0.6357, 3.0, 0.7158, 3.0, 0.0342, 1.99, 0.0342, 2.0, 0.1143, 2.0, 0.0342, 1.99, 0.0342, 2.0, 0.1143, 2.0, 0.1143, 2.0, 0.375, 2.0, 0.375, 1.99, 0.1143, 2.0, 0.375, 2.0, 0.375, 1.99, 0.375, 1.99, 0.1143, 1.99, 0.0342, 1.99, 0.375, 1.99, 0.1143, 1.99, 0.0342, 1.99, 0.0342, 1.99, 0.1143, 2.0, 0.375, 1.99, 0.0342, 1.99, 0.1143, 2.0, 0.375, 1.99, 0.375, 1.99, 0.375, 2.0, 0.6357, 2.0, 0.375, 1.99, 0.375, 2.0, 0.6357, 2.0, 0.6357, 2.0, 0.7158, 2.0, 0.7158, 1.99, 0.6357, 2.0, 0.7158, 2.0, 0.7158, 1.99, 0.7158, 1.99, 0.6357, 1.99, 0.375, 1.99, 0.7158, 1.99, 0.6357, 1.99, 0.375, 1.99, 0.375, 1.99, 0.6357, 2.0, 0.7158, 1.99, 0.375, 1.99, 0.6357, 2.0, 0.7158, 1.99, 0.0342, 1.0, -0.1389, 1.0, -0.1389, 3.0, 0.0342, 1.0, -0.1389, 3.0, 0.0342, 3.0, 0.7158, 1.0, 0.7158, 3.0, 0.862, 1.0, 0.862, 1.0, 0.7158, 3.0, 0.862, 3.0, -0.1389, 2.0, 0.0342, 2.0, 0.0342, 1.99, -0.1389, 2.0, 0.0342, 2.0, 0.0342, 1.99, 0.7158, 1.99, 0.7158, 2.0, 0.862, 2.0, 0.7158, 1.99, 0.7158, 2.0, 0.862, 2.0, 0.1652, 1.0, 0.1652, 3.0, 0.2851, 1.0, 0.2851, 1.0, 0.1652, 3.0, 0.2851, 3.0, 0.4649, 1.0, 0.4649, 3.0, 0.5848, 1.0, 0.5848, 1.0, 0.4649, 3.0, 0.5848, 3.0, 0.0, 1.836, 16.0, 1.836, 0.0, 1.887, 0.0, 1.887, 16.0, 1.836, 16.0, 1.887, 0.0, 1.887, 16.0, 1.887, 0.0, 1.836, 0.0, 1.836, 16.0, 1.887, 16.0, 1.836, 0.009, 1.836, 0.0, 1.934, 0.024, 1.934, 0.009, 1.836, 0.0, 1.934, 0.024, 1.934, 0.024, 1.934, 0.015, 1.836, 0.009, 1.836, 0.024, 1.934, 0.015, 1.836, 0.009, 1.836, 0.009, 1.836, 0.0, 1.934, 0.024, 1.934, 0.009, 1.836, 0.0, 1.934, 0.024, 1.934, 0.024, 1.934, 0.015, 1.836, 0.009, 1.836, 0.024, 1.934, 0.015, 1.836, 0.009, 1.836, 0.992, 1.988, 1.0, 1.988, 1.0, 1.934, 0.992, 1.988, 1.0, 1.988, 1.0, 1.934, 1.0, 1.934, 0.992, 1.934, 0.992, 1.988, 1.0, 1.934, 0.992, 1.934, 0.992, 1.988, 0.992, 1.934, 1.0, 1.934, 1.0, 1.988, 0.992, 1.934, 1.0, 1.934, 1.0, 1.988, 1.0, 1.988, 0.992, 1.988, 0.992, 1.934, 1.0, 1.988, 0.992, 1.988, 0.992, 1.934, 0.0, 1.949, 1.0, 1.949, 0.0, 1.973, 0.0, 1.973, 1.0, 1.949, 1.0, 1.973, 0.0, 1.973, 1.0, 1.973, 0.0, 1.961, 0.0, 1.961, 1.0, 1.973, 1.0, 1.961, 0.0, 1.949, 0.0, 1.961, 1.0, 1.961, 0.0, 1.949, 1.0, 1.961, 1.0, 1.949, 0.0, 1.949, 1.0, 1.949, 0.0, 1.961, 0.0, 1.961, 1.0, 1.949, 1.0, 1.961, 0.0, 1.961, 1.0, 1.961, 0.0, 1.973, 0.0, 1.973, 1.0, 1.961, 1.0, 1.973, 0.0, 1.973, 1.0, 1.973, 0.0, 1.949, 0.0, 1.949, 1.0, 1.973, 1.0, 1.949, 0.0, 1.949, 1.0, 1.949, 1.0, 1.961, 1.0, 1.961, 0.0, 1.961, 0.0, 1.949, 0.0, 1.961, 1.0, 1.961, 1.0, 1.973, 1.0, 1.973, 0.0, 1.973, 0.0, 1.961, 0.0, 1.973, 1.0, 1.973, 1.0, 1.949, 1.0, 1.949, 0.0, 1.949, 0.0, 1.973, 0.0, 1.902, 0.0156, 1.902, 0.0156, 1.906, 0.0156, 1.906, 0.0, 1.906, 0.0, 1.902, 0.0, 1.906, 0.0156, 1.906, 0.0156, 1.902, 0.0156, 1.902, 0.0, 1.902, 0.0, 1.906, 0.0, 1.906, 0.0156, 1.906, 0.0156, 1.902, 0.0156, 1.902, 0.0, 1.902, 0.0, 1.906, 0.0, 1.902, 0.0156, 1.902, 0.0156, 1.906, 0.0156, 1.906, 0.0, 1.906, 0.0, 1.902, 0.0, 1.906, 0.0156, 1.906, 0.0156, 1.902, 0.0156, 1.902, 0.0, 1.902, 0.0, 1.906, 0.0, 1.906, 0.0156, 1.906, 0.0156, 1.902, 0.0156, 1.902, 0.0, 1.902, 0.0, 1.906, 0.0, 1.949, 0.1, 1.961, 0.0, 1.961, 0.0, 1.949, 0.1, 1.961, 0.0, 1.961, 0.0, 1.961, 0.1, 1.961, 0.0, 1.973, 0.0, 1.961, 0.1, 1.961, 0.0, 1.973, 0.0, 1.949, 0.0, 1.973, 0.1, 1.961, 0.0, 1.973, 0.1, 1.961, 0.0, 1.949, 0.0, 1.949, 0.1, 1.961, 0.0, 1.973, 0.0, 1.949, 0.1, 1.961, 0.0, 1.973, 0.0, 1.973, 0.1, 1.961, 0.0, 1.961, 0.0, 1.973, 0.1, 1.961, 0.0, 1.961, 0.0, 1.961, 0.1, 1.961, 0.0, 1.949, 0.0, 1.961, 0.1, 1.961, 0.0, 1.949])
me_nr_db01_01_001.materials.append(mat_default)
me_nr_db01_01_001.use_remesh_preserve_volume = False
me_nr_db01_01_001.use_remesh_preserve_attributes = False
me_nr_db01_01_001.use_mirror_vertex_groups = False
me_nr_db01_01_001.update()

# ---- objects
ob_camera = bpy.data.objects.new('Camera', cam_camera)
ob_lamp = bpy.data.objects.new('Lamp', light_lamp)
ob_pga_dkgantry_uws_returnwire = bpy.data.objects.new('pga_dkgantry_UWs_returnwire', me_pga_dkgantry_uws_returnwire)
ob_pga_dkgantry_uws_returnwire_001 = bpy.data.objects.new('pga_dkgantry_UWs_returnwire.001', me_pga_dkgantry_uws_returnwire_001)
ob_pga_dkgantry_uws_returnwire_002 = bpy.data.objects.new('pga_dkgantry_UWs_returnwire.002', me_pga_dkgantry_uws_returnwire_002)
ob_pga_dkgantry_uws_returnwire_003 = bpy.data.objects.new('pga_dkgantry_UWs_returnwire.003', me_pga_dkgantry_uws_returnwire_003)
ob_nr_db01_01 = bpy.data.objects.new('nr_db01~01', me_nr_db01_01_001)

# ---- transforms, parenting, visibility, modifiers, constraints
ob_camera.location = (7.481, -6.508, 5.344)
ob_camera.rotation_euler = (1.109, 0.0, 0.8149)
ob_camera.lock_rotations_4d = False
ob_camera.empty_display_type = 'ARROWS'
ob_camera.color = (0.0, 0.0, 0.0, 0.0)
ob_camera.display_type = 'WIRE'
ob_camera.lineart.crease_threshold = 0.0
ob_lamp.location = (4.076, 1.005, 5.904)
ob_lamp.rotation_euler = (0.6503, 0.05522, 1.866)
ob_lamp.lock_rotations_4d = False
ob_lamp.empty_display_type = 'ARROWS'
ob_lamp.color = (0.0, 0.0, 0.0, 0.0)
ob_lamp.lineart.crease_threshold = 0.0
ob_pga_dkgantry_uws_returnwire.location = (2.431, 3.235e-08, 7.435)
_m = ob_pga_dkgantry_uws_returnwire.modifiers.new('Auto Smooth', 'NODES')
_m.node_group = ng_auto_smooth_003
_gi = [s.identifier for s in ng_auto_smooth_003.interface.items_tree if s.item_type == 'SOCKET' and s.in_out == 'INPUT']
_m[_gi[1]] = 0.9198  # Angle
ob_pga_dkgantry_uws_returnwire_001.location = (2.431, 3.235e-08, 7.375)
_m = ob_pga_dkgantry_uws_returnwire_001.modifiers.new('Auto Smooth', 'NODES')
_m.node_group = ng_auto_smooth_003
_gi = [s.identifier for s in ng_auto_smooth_003.interface.items_tree if s.item_type == 'SOCKET' and s.in_out == 'INPUT']
_m[_gi[1]] = 0.9198  # Angle
ob_pga_dkgantry_uws_returnwire_002.location = (2.431, 3.235e-08, 7.375)
_m = ob_pga_dkgantry_uws_returnwire_002.modifiers.new('Auto Smooth', 'NODES')
_m.node_group = ng_auto_smooth_003
_gi = [s.identifier for s in ng_auto_smooth_003.interface.items_tree if s.item_type == 'SOCKET' and s.in_out == 'INPUT']
_m[_gi[1]] = 0.9198  # Angle
ob_pga_dkgantry_uws_returnwire_003.location = (2.431, 3.235e-08, 7.375)
_m = ob_pga_dkgantry_uws_returnwire_003.modifiers.new('Auto Smooth', 'NODES')
_m.node_group = ng_auto_smooth_003
_gi = [s.identifier for s in ng_auto_smooth_003.interface.items_tree if s.item_type == 'SOCKET' and s.in_out == 'INPUT']
_m[_gi[1]] = 0.9198  # Angle
ob_nr_db01_01.location = (0.0001475, -0.2811, 1.101)
ob_nr_db01_01.lineart.crease_threshold = 0.0

# ---- collection membership
scene.collection.objects.link(ob_camera)
scene.collection.objects.link(ob_lamp)
col_pga_dkgantry_uws.objects.link(ob_pga_dkgantry_uws_returnwire)
col_pga_dkgantry_uws.objects.link(ob_pga_dkgantry_uws_returnwire_001)
col_pga_dkgantry_uws.objects.link(ob_pga_dkgantry_uws_returnwire_002)
col_pga_dkgantry_uws.objects.link(ob_pga_dkgantry_uws_returnwire_003)
col_reference_track.objects.link(ob_nr_db01_01)

# ---- scene / render settings (as saved in the file)
scene.camera = ob_camera
scene.frame_start = 1; scene.frame_end = 250; scene.frame_set(1)
scene.render.engine = 'CYCLES'
scene.render.resolution_percentage = 50
scene.render.dither_intensity = 0.0
scene.cycles.use_denoising = False
scene.cycles.samples = 128
scene.cycles.sampling_pattern = 'TABULATED_SOBOL'
scene.cycles.use_adaptive_sampling = False
scene.cycles.use_light_tree = False
scene.cycles.blur_glossy = 0.0
scene.cycles.sample_clamp_indirect = 0.0
scene.cycles.bake_type = 'AO'
scene.eevee.use_gtao = True
scene.view_settings.view_transform = 'Standard'
bpy.context.view_layer.update()
